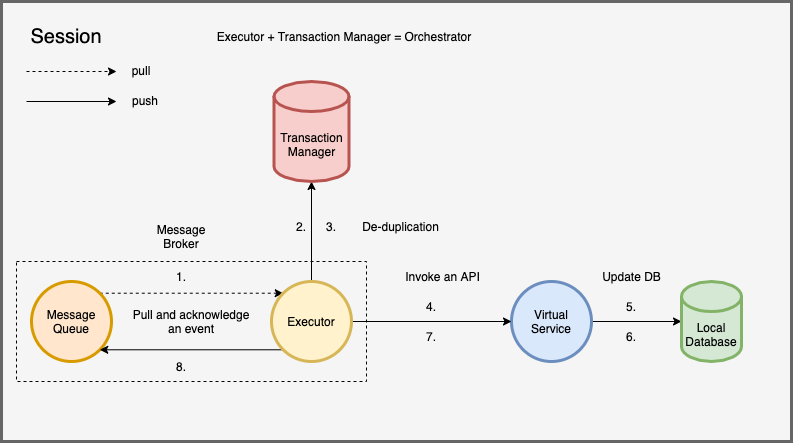

The diagram above was exported from draw.io. Its source (the exported page's mxGraphModel, read from the mxfile embedded in the PNG):
<mxGraphModel dx="1256" dy="892" grid="1" gridSize="10" guides="1" tooltips="1" connect="1" arrows="1" fold="1" page="1" pageScale="1" pageWidth="850" pageHeight="1100" math="0" shadow="0">
  <root>
    <mxCell id="RWb5rUZ1rEjh7JHRlOQJ-0" />
    <mxCell id="RWb5rUZ1rEjh7JHRlOQJ-1" parent="RWb5rUZ1rEjh7JHRlOQJ-0" />
    <mxCell id="RWb5rUZ1rEjh7JHRlOQJ-2" value="" style="rounded=0;whiteSpace=wrap;html=1;strokeWidth=3;fillColor=#f5f5f5;strokeColor=#666666;fontColor=#333333;" vertex="1" parent="RWb5rUZ1rEjh7JHRlOQJ-1">
      <mxGeometry x="120" y="130" width="790" height="440" as="geometry" />
    </mxCell>
    <mxCell id="RWb5rUZ1rEjh7JHRlOQJ-3" style="edgeStyle=none;rounded=0;orthogonalLoop=1;jettySize=auto;html=1;exitX=1;exitY=0;exitDx=0;exitDy=0;entryX=0;entryY=0;entryDx=0;entryDy=0;startArrow=none;startFill=0;dashed=1;" edge="1" parent="RWb5rUZ1rEjh7JHRlOQJ-1" source="RWb5rUZ1rEjh7JHRlOQJ-4" target="RWb5rUZ1rEjh7JHRlOQJ-10">
      <mxGeometry relative="1" as="geometry" />
    </mxCell>
    <mxCell id="RWb5rUZ1rEjh7JHRlOQJ-4" value="Message&lt;br&gt;Queue" style="ellipse;whiteSpace=wrap;html=1;aspect=fixed;strokeWidth=3;fillColor=#ffe6cc;strokeColor=#d79b00;" vertex="1" parent="RWb5rUZ1rEjh7JHRlOQJ-1">
      <mxGeometry x="150" y="410" width="80" height="80" as="geometry" />
    </mxCell>
    <mxCell id="RWb5rUZ1rEjh7JHRlOQJ-5" style="edgeStyle=none;rounded=0;orthogonalLoop=1;jettySize=auto;html=1;exitX=1;exitY=0.5;exitDx=0;exitDy=0;entryX=0;entryY=0.5;entryDx=0;entryDy=0;entryPerimeter=0;startArrow=none;startFill=0;" edge="1" parent="RWb5rUZ1rEjh7JHRlOQJ-1" source="RWb5rUZ1rEjh7JHRlOQJ-6" target="RWb5rUZ1rEjh7JHRlOQJ-12">
      <mxGeometry relative="1" as="geometry" />
    </mxCell>
    <mxCell id="RWb5rUZ1rEjh7JHRlOQJ-6" value="Virtual&lt;br&gt;Service" style="ellipse;whiteSpace=wrap;html=1;aspect=fixed;strokeWidth=3;fillColor=#dae8fc;strokeColor=#6c8ebf;" vertex="1" parent="RWb5rUZ1rEjh7JHRlOQJ-1">
      <mxGeometry x="630" y="410" width="80" height="80" as="geometry" />
    </mxCell>
    <mxCell id="RWb5rUZ1rEjh7JHRlOQJ-7" style="edgeStyle=none;rounded=0;orthogonalLoop=1;jettySize=auto;html=1;exitX=0.5;exitY=0;exitDx=0;exitDy=0;entryX=0.5;entryY=1;entryDx=0;entryDy=0;entryPerimeter=0;startArrow=none;startFill=0;" edge="1" parent="RWb5rUZ1rEjh7JHRlOQJ-1" source="RWb5rUZ1rEjh7JHRlOQJ-10" target="RWb5rUZ1rEjh7JHRlOQJ-11">
      <mxGeometry relative="1" as="geometry" />
    </mxCell>
    <mxCell id="RWb5rUZ1rEjh7JHRlOQJ-8" style="edgeStyle=none;rounded=0;orthogonalLoop=1;jettySize=auto;html=1;exitX=1;exitY=0.5;exitDx=0;exitDy=0;entryX=0;entryY=0.5;entryDx=0;entryDy=0;startArrow=none;startFill=0;" edge="1" parent="RWb5rUZ1rEjh7JHRlOQJ-1" source="RWb5rUZ1rEjh7JHRlOQJ-10" target="RWb5rUZ1rEjh7JHRlOQJ-6">
      <mxGeometry relative="1" as="geometry" />
    </mxCell>
    <mxCell id="RWb5rUZ1rEjh7JHRlOQJ-9" style="edgeStyle=none;rounded=0;orthogonalLoop=1;jettySize=auto;html=1;exitX=0;exitY=1;exitDx=0;exitDy=0;entryX=1;entryY=1;entryDx=0;entryDy=0;startArrow=none;startFill=0;" edge="1" parent="RWb5rUZ1rEjh7JHRlOQJ-1" source="RWb5rUZ1rEjh7JHRlOQJ-10" target="RWb5rUZ1rEjh7JHRlOQJ-4">
      <mxGeometry relative="1" as="geometry" />
    </mxCell>
    <mxCell id="RWb5rUZ1rEjh7JHRlOQJ-10" value="Executor" style="ellipse;whiteSpace=wrap;html=1;aspect=fixed;strokeWidth=3;fillColor=#fff2cc;strokeColor=#d6b656;" vertex="1" parent="RWb5rUZ1rEjh7JHRlOQJ-1">
      <mxGeometry x="390" y="410" width="80" height="80" as="geometry" />
    </mxCell>
    <mxCell id="RWb5rUZ1rEjh7JHRlOQJ-11" value="Transaction&lt;br&gt;Manager" style="shape=cylinder3;whiteSpace=wrap;html=1;boundedLbl=1;backgroundOutline=1;size=15;strokeWidth=3;fillColor=#f8cecc;strokeColor=#b85450;" vertex="1" parent="RWb5rUZ1rEjh7JHRlOQJ-1">
      <mxGeometry x="392.5" y="210" width="75" height="100" as="geometry" />
    </mxCell>
    <mxCell id="RWb5rUZ1rEjh7JHRlOQJ-12" value="Local&lt;br&gt;Database" style="shape=cylinder3;whiteSpace=wrap;html=1;boundedLbl=1;backgroundOutline=1;size=15;strokeWidth=3;fillColor=#d5e8d4;strokeColor=#82b366;" vertex="1" parent="RWb5rUZ1rEjh7JHRlOQJ-1">
      <mxGeometry x="800" y="410" width="60" height="80" as="geometry" />
    </mxCell>
    <mxCell id="RWb5rUZ1rEjh7JHRlOQJ-13" value="&lt;font style=&quot;font-size: 20px&quot;&gt;Session&lt;/font&gt;" style="text;html=1;strokeColor=none;fillColor=none;align=center;verticalAlign=middle;whiteSpace=wrap;rounded=0;" vertex="1" parent="RWb5rUZ1rEjh7JHRlOQJ-1">
      <mxGeometry x="140" y="150" width="90" height="30" as="geometry" />
    </mxCell>
    <mxCell id="RWb5rUZ1rEjh7JHRlOQJ-14" value="1." style="text;html=1;strokeColor=none;fillColor=none;align=center;verticalAlign=middle;whiteSpace=wrap;rounded=0;" vertex="1" parent="RWb5rUZ1rEjh7JHRlOQJ-1">
      <mxGeometry x="270" y="390" width="60" height="30" as="geometry" />
    </mxCell>
    <mxCell id="RWb5rUZ1rEjh7JHRlOQJ-15" value="2." style="text;html=1;strokeColor=none;fillColor=none;align=center;verticalAlign=middle;whiteSpace=wrap;rounded=0;" vertex="1" parent="RWb5rUZ1rEjh7JHRlOQJ-1">
      <mxGeometry x="390" y="340" width="60" height="30" as="geometry" />
    </mxCell>
    <mxCell id="RWb5rUZ1rEjh7JHRlOQJ-16" value="" style="group" vertex="1" connectable="0" parent="RWb5rUZ1rEjh7JHRlOQJ-1">
      <mxGeometry x="145" y="184" width="159" height="60" as="geometry" />
    </mxCell>
    <mxCell id="RWb5rUZ1rEjh7JHRlOQJ-17" style="edgeStyle=none;rounded=0;orthogonalLoop=1;jettySize=auto;html=1;entryX=0;entryY=0.5;entryDx=0;entryDy=0;dashed=1;startArrow=none;startFill=0;" edge="1" parent="RWb5rUZ1rEjh7JHRlOQJ-16">
      <mxGeometry as="geometry">
        <mxPoint y="16" as="sourcePoint" />
        <mxPoint x="90" y="16" as="targetPoint" />
      </mxGeometry>
    </mxCell>
    <mxCell id="RWb5rUZ1rEjh7JHRlOQJ-18" style="edgeStyle=none;rounded=0;orthogonalLoop=1;jettySize=auto;html=1;entryX=0;entryY=0.5;entryDx=0;entryDy=0;startArrow=none;startFill=0;" edge="1" parent="RWb5rUZ1rEjh7JHRlOQJ-16">
      <mxGeometry as="geometry">
        <mxPoint y="46" as="sourcePoint" />
        <mxPoint x="90" y="46" as="targetPoint" />
      </mxGeometry>
    </mxCell>
    <mxCell id="RWb5rUZ1rEjh7JHRlOQJ-19" value="pull" style="text;html=1;strokeColor=none;fillColor=none;align=center;verticalAlign=middle;whiteSpace=wrap;rounded=0;" vertex="1" parent="RWb5rUZ1rEjh7JHRlOQJ-16">
      <mxGeometry x="75" width="80" height="30" as="geometry" />
    </mxCell>
    <mxCell id="RWb5rUZ1rEjh7JHRlOQJ-20" value="push" style="text;html=1;strokeColor=none;fillColor=none;align=center;verticalAlign=middle;whiteSpace=wrap;rounded=0;" vertex="1" parent="RWb5rUZ1rEjh7JHRlOQJ-16">
      <mxGeometry x="79" y="30" width="80" height="30" as="geometry" />
    </mxCell>
    <mxCell id="RWb5rUZ1rEjh7JHRlOQJ-21" value="4." style="text;html=1;strokeColor=none;fillColor=none;align=center;verticalAlign=middle;whiteSpace=wrap;rounded=0;" vertex="1" parent="RWb5rUZ1rEjh7JHRlOQJ-1">
      <mxGeometry x="520" y="420" width="60" height="30" as="geometry" />
    </mxCell>
    <mxCell id="RWb5rUZ1rEjh7JHRlOQJ-22" value="5." style="text;html=1;strokeColor=none;fillColor=none;align=center;verticalAlign=middle;whiteSpace=wrap;rounded=0;" vertex="1" parent="RWb5rUZ1rEjh7JHRlOQJ-1">
      <mxGeometry x="720" y="420" width="60" height="30" as="geometry" />
    </mxCell>
    <mxCell id="RWb5rUZ1rEjh7JHRlOQJ-23" value="7." style="text;html=1;strokeColor=none;fillColor=none;align=center;verticalAlign=middle;whiteSpace=wrap;rounded=0;" vertex="1" parent="RWb5rUZ1rEjh7JHRlOQJ-1">
      <mxGeometry x="520" y="450" width="60" height="30" as="geometry" />
    </mxCell>
    <mxCell id="RWb5rUZ1rEjh7JHRlOQJ-24" value="" style="rounded=0;whiteSpace=wrap;html=1;strokeWidth=1;fillColor=none;dashed=1;" vertex="1" parent="RWb5rUZ1rEjh7JHRlOQJ-1">
      <mxGeometry x="135" y="390" width="350" height="120" as="geometry" />
    </mxCell>
    <mxCell id="RWb5rUZ1rEjh7JHRlOQJ-25" value="Message&lt;br&gt;Broker" style="text;html=1;strokeColor=none;fillColor=none;align=center;verticalAlign=middle;whiteSpace=wrap;rounded=0;" vertex="1" parent="RWb5rUZ1rEjh7JHRlOQJ-1">
      <mxGeometry x="270" y="350" width="60" height="30" as="geometry" />
    </mxCell>
    <mxCell id="RWb5rUZ1rEjh7JHRlOQJ-26" value="8." style="text;html=1;strokeColor=none;fillColor=none;align=center;verticalAlign=middle;whiteSpace=wrap;rounded=0;" vertex="1" parent="RWb5rUZ1rEjh7JHRlOQJ-1">
      <mxGeometry x="270" y="480" width="60" height="30" as="geometry" />
    </mxCell>
    <mxCell id="RWb5rUZ1rEjh7JHRlOQJ-27" value="3." style="text;html=1;strokeColor=none;fillColor=none;align=center;verticalAlign=middle;whiteSpace=wrap;rounded=0;" vertex="1" parent="RWb5rUZ1rEjh7JHRlOQJ-1">
      <mxGeometry x="420" y="340" width="60" height="30" as="geometry" />
    </mxCell>
    <mxCell id="RWb5rUZ1rEjh7JHRlOQJ-28" value="6." style="text;html=1;strokeColor=none;fillColor=none;align=center;verticalAlign=middle;whiteSpace=wrap;rounded=0;" vertex="1" parent="RWb5rUZ1rEjh7JHRlOQJ-1">
      <mxGeometry x="720" y="450" width="60" height="30" as="geometry" />
    </mxCell>
    <mxCell id="y3taHYp0yC2PIZJYOyW7-0" value="De-duplication" style="text;html=1;strokeColor=none;fillColor=none;align=center;verticalAlign=middle;whiteSpace=wrap;rounded=0;opacity=50;" vertex="1" parent="RWb5rUZ1rEjh7JHRlOQJ-1">
      <mxGeometry x="467.5" y="340" width="102.5" height="30" as="geometry" />
    </mxCell>
    <mxCell id="Ge1J53HzrSQk8NJTEale-0" value="Pull and acknowledge an event" style="text;html=1;strokeColor=none;fillColor=none;align=center;verticalAlign=middle;whiteSpace=wrap;rounded=0;opacity=70;" vertex="1" parent="RWb5rUZ1rEjh7JHRlOQJ-1">
      <mxGeometry x="250" y="435" width="120" height="30" as="geometry" />
    </mxCell>
    <mxCell id="oy5vL8SI8aMe1IpqScTg-0" value="Invoke an API" style="text;html=1;strokeColor=none;fillColor=none;align=center;verticalAlign=middle;whiteSpace=wrap;rounded=0;opacity=50;" vertex="1" parent="RWb5rUZ1rEjh7JHRlOQJ-1">
      <mxGeometry x="510" y="390" width="102.5" height="30" as="geometry" />
    </mxCell>
    <mxCell id="oy5vL8SI8aMe1IpqScTg-1" value="Update DB" style="text;html=1;strokeColor=none;fillColor=none;align=center;verticalAlign=middle;whiteSpace=wrap;rounded=0;opacity=50;" vertex="1" parent="RWb5rUZ1rEjh7JHRlOQJ-1">
      <mxGeometry x="698.75" y="390" width="102.5" height="30" as="geometry" />
    </mxCell>
    <mxCell id="wjT0uynu6N1Qnn6eqeuu-0" value="Executor + Transaction Manager = Orchestrator" style="text;html=1;strokeColor=none;fillColor=none;align=center;verticalAlign=middle;whiteSpace=wrap;rounded=0;opacity=70;" vertex="1" parent="RWb5rUZ1rEjh7JHRlOQJ-1">
      <mxGeometry x="327.5" y="150" width="270" height="30" as="geometry" />
    </mxCell>
  </root>
</mxGraphModel>